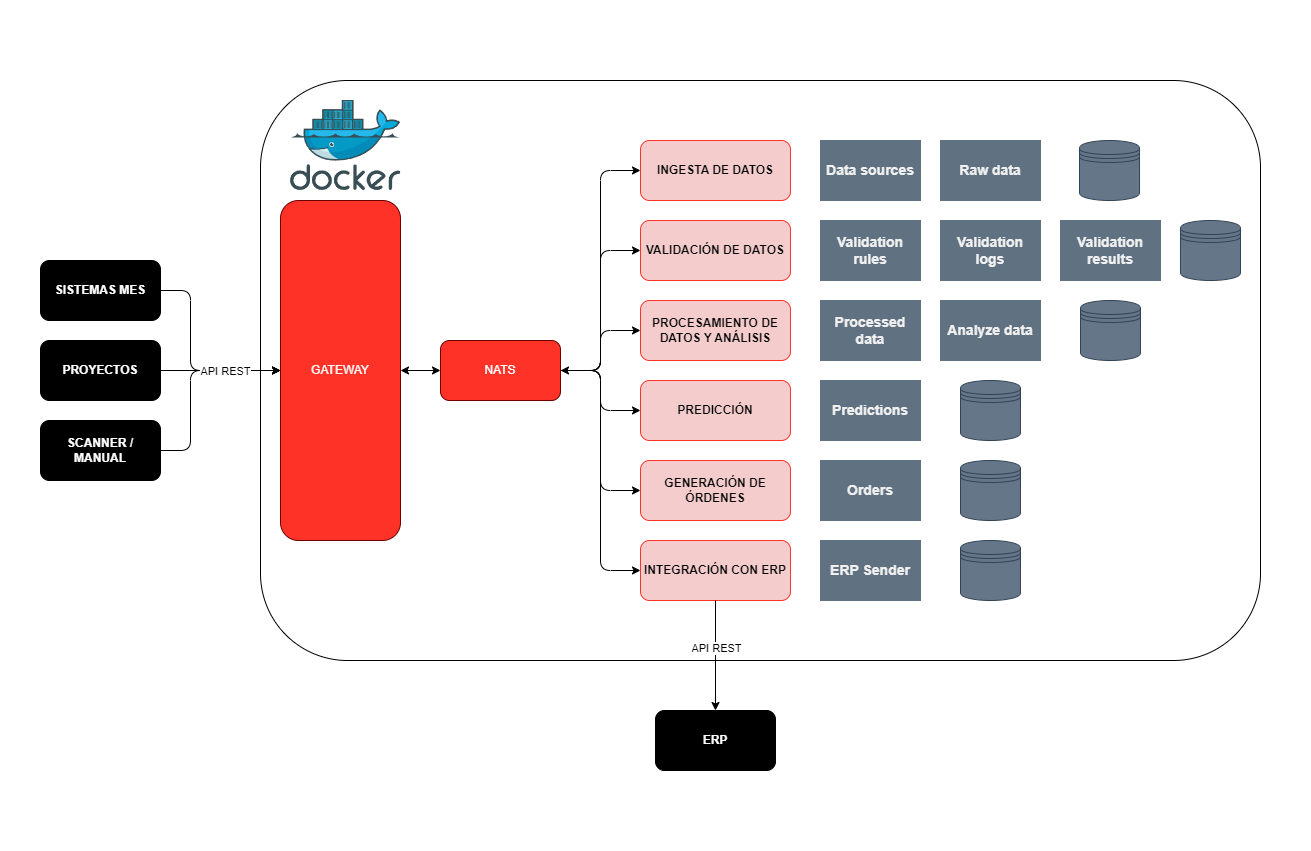

The diagram above was exported from draw.io. Its source (the exported page's mxGraphModel, read from the mxfile embedded in the PNG):
<mxGraphModel dx="2082" dy="960" grid="1" gridSize="10" guides="1" tooltips="1" connect="1" arrows="1" fold="1" page="1" pageScale="1" pageWidth="850" pageHeight="1100" math="0" shadow="0">
  <root>
    <mxCell id="0" />
    <mxCell id="1" parent="0" />
    <mxCell id="63" value="" style="rounded=1;whiteSpace=wrap;html=1;fillColor=none;" parent="1" vertex="1">
      <mxGeometry x="470" y="270" width="1000" height="580" as="geometry" />
    </mxCell>
    <mxCell id="2" style="edgeStyle=none;html=1;exitX=1;exitY=0.5;exitDx=0;exitDy=0;" parent="1" source="3" edge="1">
      <mxGeometry relative="1" as="geometry">
        <mxPoint x="489.9999999999998" y="560" as="targetPoint" />
        <Array as="points">
          <mxPoint x="400" y="480" />
          <mxPoint x="400" y="560" />
        </Array>
      </mxGeometry>
    </mxCell>
    <mxCell id="3" value="&lt;b&gt;SISTEMAS MES&lt;/b&gt;" style="rounded=1;whiteSpace=wrap;html=1;fillColor=#000000;fontColor=#ffffff;strokeColor=#000000;" parent="1" vertex="1">
      <mxGeometry x="250" y="450" width="120" height="60" as="geometry" />
    </mxCell>
    <mxCell id="4" style="edgeStyle=none;html=1;exitX=1;exitY=0.5;exitDx=0;exitDy=0;entryX=0;entryY=0.5;entryDx=0;entryDy=0;" parent="1" source="5" target="18" edge="1">
      <mxGeometry relative="1" as="geometry" />
    </mxCell>
    <mxCell id="5" value="&lt;b&gt;PROYECTOS&lt;/b&gt;" style="rounded=1;whiteSpace=wrap;html=1;fillColor=#000000;fontColor=#ffffff;strokeColor=#000000;" parent="1" vertex="1">
      <mxGeometry x="250" y="530" width="120" height="60" as="geometry" />
    </mxCell>
    <mxCell id="6" style="edgeStyle=none;html=1;exitX=1;exitY=0.5;exitDx=0;exitDy=0;" parent="1" source="8" edge="1">
      <mxGeometry relative="1" as="geometry">
        <mxPoint x="489.9999999999998" y="560" as="targetPoint" />
        <Array as="points">
          <mxPoint x="400" y="640" />
          <mxPoint x="400" y="560" />
        </Array>
      </mxGeometry>
    </mxCell>
    <mxCell id="7" value="API REST" style="edgeLabel;html=1;align=center;verticalAlign=middle;resizable=0;points=[];" parent="6" vertex="1" connectable="0">
      <mxGeometry x="0.4665" relative="1" as="geometry">
        <mxPoint x="-2" as="offset" />
      </mxGeometry>
    </mxCell>
    <mxCell id="8" value="&lt;b&gt;SCANNER / MANUAL&lt;/b&gt;" style="rounded=1;whiteSpace=wrap;html=1;fillColor=#000000;fontColor=#ffffff;strokeColor=#000000;" parent="1" vertex="1">
      <mxGeometry x="250" y="610" width="120" height="60" as="geometry" />
    </mxCell>
    <mxCell id="51" value="" style="edgeStyle=none;html=1;startArrow=classic;startFill=1;" parent="1" source="18" target="50" edge="1">
      <mxGeometry relative="1" as="geometry" />
    </mxCell>
    <mxCell id="18" value="GATEWAY" style="rounded=1;whiteSpace=wrap;html=1;fillColor=#FF3228;fontColor=#ffffff;strokeColor=#6F0000;" parent="1" vertex="1">
      <mxGeometry x="490" y="390" width="120" height="340" as="geometry" />
    </mxCell>
    <mxCell id="20" value="&lt;b&gt;&lt;font color=&quot;#000000&quot;&gt;INGESTA DE DATOS&lt;/font&gt;&lt;/b&gt;" style="rounded=1;whiteSpace=wrap;html=1;fillColor=#F4CCCC;fontColor=#ffffff;strokeColor=#FF3228;" parent="1" vertex="1">
      <mxGeometry x="850" y="330" width="150" height="60" as="geometry" />
    </mxCell>
    <mxCell id="21" value="&lt;b&gt;&lt;font color=&quot;#000000&quot;&gt;VALIDACIÓN DE DATOS&lt;/font&gt;&lt;/b&gt;" style="rounded=1;whiteSpace=wrap;html=1;fillColor=#F4CCCC;fontColor=#ffffff;strokeColor=#FF3228;" parent="1" vertex="1">
      <mxGeometry x="850" y="410" width="150" height="60" as="geometry" />
    </mxCell>
    <mxCell id="22" value="&lt;b&gt;&lt;font color=&quot;#000000&quot;&gt;PROCESAMIENTO DE DATOS Y ANÁLISIS&lt;/font&gt;&lt;/b&gt;" style="rounded=1;whiteSpace=wrap;html=1;fillColor=#F4CCCC;fontColor=#ffffff;strokeColor=#FF3228;" parent="1" vertex="1">
      <mxGeometry x="850" y="490" width="150" height="60" as="geometry" />
    </mxCell>
    <mxCell id="23" value="&lt;b&gt;&lt;font color=&quot;#000000&quot;&gt;PREDICCIÓN&lt;/font&gt;&lt;/b&gt;" style="rounded=1;whiteSpace=wrap;html=1;fillColor=#F4CCCC;fontColor=#ffffff;strokeColor=#FF3228;" parent="1" vertex="1">
      <mxGeometry x="850" y="570" width="150" height="60" as="geometry" />
    </mxCell>
    <mxCell id="24" value="&lt;b&gt;&lt;font color=&quot;#000000&quot;&gt;GENERACIÓN DE ÓRDENES&lt;/font&gt;&lt;/b&gt;" style="rounded=1;whiteSpace=wrap;html=1;fillColor=#F4CCCC;fontColor=#ffffff;strokeColor=#FF3228;" parent="1" vertex="1">
      <mxGeometry x="850" y="650" width="150" height="60" as="geometry" />
    </mxCell>
    <mxCell id="25" value="&lt;b&gt;&lt;font color=&quot;#000000&quot;&gt;INTEGRACIÓN CON ERP&lt;/font&gt;&lt;/b&gt;" style="rounded=1;whiteSpace=wrap;html=1;fillColor=#F4CCCC;fontColor=#ffffff;strokeColor=#FF3228;" parent="1" vertex="1">
      <mxGeometry x="850" y="730" width="150" height="60" as="geometry" />
    </mxCell>
    <mxCell id="27" value="&lt;font color=&quot;#f0f0f0&quot; style=&quot;font-size: 14px;&quot;&gt;&lt;b style=&quot;&quot;&gt;Data sources&lt;/b&gt;&lt;/font&gt;" style="rounded=0;whiteSpace=wrap;html=1;fillColor=#607181;fontColor=#ffffff;strokeColor=#607181;" parent="1" vertex="1">
      <mxGeometry x="1030" y="330" width="100" height="60" as="geometry" />
    </mxCell>
    <mxCell id="28" value="&lt;font color=&quot;#f0f0f0&quot; style=&quot;font-size: 14px;&quot;&gt;&lt;b style=&quot;&quot;&gt;Raw data&lt;/b&gt;&lt;/font&gt;" style="rounded=0;whiteSpace=wrap;html=1;fillColor=#607181;fontColor=#ffffff;strokeColor=#607181;" parent="1" vertex="1">
      <mxGeometry x="1150" y="330" width="100" height="60" as="geometry" />
    </mxCell>
    <mxCell id="29" value="&lt;font color=&quot;#f0f0f0&quot; style=&quot;font-size: 14px;&quot;&gt;&lt;b style=&quot;&quot;&gt;Validation rules&lt;/b&gt;&lt;/font&gt;" style="rounded=0;whiteSpace=wrap;html=1;fillColor=#607181;fontColor=#ffffff;strokeColor=#607181;" parent="1" vertex="1">
      <mxGeometry x="1030" y="410" width="100" height="60" as="geometry" />
    </mxCell>
    <mxCell id="30" value="&lt;font color=&quot;#f0f0f0&quot; style=&quot;font-size: 14px;&quot;&gt;&lt;b style=&quot;&quot;&gt;Validation logs&lt;/b&gt;&lt;/font&gt;" style="rounded=0;whiteSpace=wrap;html=1;fillColor=#607181;fontColor=#ffffff;strokeColor=#607181;" parent="1" vertex="1">
      <mxGeometry x="1150" y="410" width="100" height="60" as="geometry" />
    </mxCell>
    <mxCell id="31" value="&lt;font color=&quot;#f0f0f0&quot; style=&quot;font-size: 14px;&quot;&gt;&lt;b style=&quot;&quot;&gt;Processed data&lt;/b&gt;&lt;/font&gt;" style="rounded=0;whiteSpace=wrap;html=1;fillColor=#607181;fontColor=#ffffff;strokeColor=#607181;" parent="1" vertex="1">
      <mxGeometry x="1030" y="490" width="100" height="60" as="geometry" />
    </mxCell>
    <mxCell id="33" value="&lt;font color=&quot;#f0f0f0&quot; style=&quot;font-size: 14px;&quot;&gt;&lt;b style=&quot;&quot;&gt;Predictions&lt;/b&gt;&lt;/font&gt;" style="rounded=0;whiteSpace=wrap;html=1;fillColor=#607181;fontColor=#ffffff;strokeColor=#607181;" parent="1" vertex="1">
      <mxGeometry x="1030" y="570" width="100" height="60" as="geometry" />
    </mxCell>
    <mxCell id="34" value="&lt;b&gt;&lt;font color=&quot;#f0f0f0&quot; style=&quot;font-size: 14px;&quot;&gt;Orders&lt;/font&gt;&lt;/b&gt;" style="rounded=0;whiteSpace=wrap;html=1;fillColor=#607181;fontColor=#ffffff;strokeColor=#607181;" parent="1" vertex="1">
      <mxGeometry x="1030" y="650" width="100" height="60" as="geometry" />
    </mxCell>
    <mxCell id="35" value="&lt;b&gt;&lt;font color=&quot;#f0f0f0&quot; style=&quot;font-size: 14px;&quot;&gt;ERP Sender&lt;/font&gt;&lt;/b&gt;" style="rounded=0;whiteSpace=wrap;html=1;fillColor=#607181;fontColor=#ffffff;strokeColor=#607181;" parent="1" vertex="1">
      <mxGeometry x="1030" y="730" width="100" height="60" as="geometry" />
    </mxCell>
    <mxCell id="40" value="" style="shape=datastore;whiteSpace=wrap;html=1;fillColor=#647687;fontColor=#ffffff;strokeColor=#314354;" parent="1" vertex="1">
      <mxGeometry x="1289" y="330" width="60" height="60" as="geometry" />
    </mxCell>
    <mxCell id="41" value="" style="shape=datastore;whiteSpace=wrap;html=1;fillColor=#647687;fontColor=#ffffff;strokeColor=#314354;" parent="1" vertex="1">
      <mxGeometry x="1390" y="410" width="60" height="60" as="geometry" />
    </mxCell>
    <mxCell id="42" value="" style="shape=datastore;whiteSpace=wrap;html=1;fillColor=#647687;fontColor=#ffffff;strokeColor=#314354;" parent="1" vertex="1">
      <mxGeometry x="1290" y="490" width="60" height="60" as="geometry" />
    </mxCell>
    <mxCell id="43" value="" style="shape=datastore;whiteSpace=wrap;html=1;fillColor=#647687;fontColor=#ffffff;strokeColor=#314354;" parent="1" vertex="1">
      <mxGeometry x="1170" y="570" width="60" height="60" as="geometry" />
    </mxCell>
    <mxCell id="44" value="" style="shape=datastore;whiteSpace=wrap;html=1;fillColor=#647687;fontColor=#ffffff;strokeColor=#314354;" parent="1" vertex="1">
      <mxGeometry x="1170" y="650" width="60" height="60" as="geometry" />
    </mxCell>
    <mxCell id="45" value="" style="shape=datastore;whiteSpace=wrap;html=1;fillColor=#647687;fontColor=#ffffff;strokeColor=#314354;" parent="1" vertex="1">
      <mxGeometry x="1170" y="730" width="60" height="60" as="geometry" />
    </mxCell>
    <mxCell id="48" value="&amp;nbsp;" style="text;html=1;align=center;verticalAlign=middle;resizable=0;points=[];autosize=1;strokeColor=none;fillColor=none;" parent="1" vertex="1">
      <mxGeometry x="210" y="190" width="30" height="30" as="geometry" />
    </mxCell>
    <mxCell id="49" value="&amp;nbsp;" style="text;html=1;align=center;verticalAlign=middle;resizable=0;points=[];autosize=1;strokeColor=none;fillColor=none;" parent="1" vertex="1">
      <mxGeometry x="1490" y="1010" width="30" height="30" as="geometry" />
    </mxCell>
    <mxCell id="54" style="edgeStyle=none;html=1;exitX=1;exitY=0.5;exitDx=0;exitDy=0;entryX=0;entryY=0.5;entryDx=0;entryDy=0;startArrow=classic;startFill=1;" parent="1" target="20" edge="1">
      <mxGeometry relative="1" as="geometry">
        <Array as="points">
          <mxPoint x="810" y="560" />
          <mxPoint x="810" y="360" />
        </Array>
        <mxPoint x="730" y="560" as="sourcePoint" />
      </mxGeometry>
    </mxCell>
    <mxCell id="55" style="edgeStyle=none;html=1;exitX=1;exitY=0.5;exitDx=0;exitDy=0;entryX=0;entryY=0.5;entryDx=0;entryDy=0;startArrow=classic;startFill=1;" parent="1" target="21" edge="1">
      <mxGeometry relative="1" as="geometry">
        <Array as="points">
          <mxPoint x="810" y="560" />
          <mxPoint x="810" y="440" />
        </Array>
        <mxPoint x="730" y="560" as="sourcePoint" />
      </mxGeometry>
    </mxCell>
    <mxCell id="56" style="edgeStyle=none;html=1;exitX=1;exitY=0.5;exitDx=0;exitDy=0;entryX=0;entryY=0.5;entryDx=0;entryDy=0;startArrow=classic;startFill=1;" parent="1" target="22" edge="1">
      <mxGeometry relative="1" as="geometry">
        <Array as="points">
          <mxPoint x="810" y="560" />
          <mxPoint x="810" y="520" />
        </Array>
        <mxPoint x="730" y="560" as="sourcePoint" />
      </mxGeometry>
    </mxCell>
    <mxCell id="57" style="edgeStyle=none;html=1;exitX=1;exitY=0.5;exitDx=0;exitDy=0;entryX=0;entryY=0.5;entryDx=0;entryDy=0;startArrow=classic;startFill=1;" parent="1" target="23" edge="1">
      <mxGeometry relative="1" as="geometry">
        <Array as="points">
          <mxPoint x="810" y="560" />
          <mxPoint x="810" y="600" />
        </Array>
        <mxPoint x="730" y="560" as="sourcePoint" />
      </mxGeometry>
    </mxCell>
    <mxCell id="58" style="edgeStyle=none;html=1;exitX=1;exitY=0.5;exitDx=0;exitDy=0;entryX=0;entryY=0.5;entryDx=0;entryDy=0;startArrow=classic;startFill=1;" parent="1" target="24" edge="1">
      <mxGeometry relative="1" as="geometry">
        <Array as="points">
          <mxPoint x="810" y="560" />
          <mxPoint x="810" y="680" />
        </Array>
        <mxPoint x="730" y="560" as="sourcePoint" />
      </mxGeometry>
    </mxCell>
    <mxCell id="59" style="edgeStyle=none;html=1;exitX=1;exitY=0.5;exitDx=0;exitDy=0;entryX=0;entryY=0.5;entryDx=0;entryDy=0;startArrow=classic;startFill=1;" parent="1" source="50" target="25" edge="1">
      <mxGeometry relative="1" as="geometry">
        <Array as="points">
          <mxPoint x="810" y="560" />
          <mxPoint x="810" y="760" />
        </Array>
        <mxPoint x="730" y="560" as="sourcePoint" />
      </mxGeometry>
    </mxCell>
    <mxCell id="50" value="NATS" style="whiteSpace=wrap;html=1;fillColor=#FF3228;strokeColor=#6F0000;fontColor=#ffffff;rounded=1;" parent="1" vertex="1">
      <mxGeometry x="650" y="530" width="120" height="60" as="geometry" />
    </mxCell>
    <mxCell id="61" value="&lt;font color=&quot;#f0f0f0&quot; style=&quot;font-size: 14px;&quot;&gt;&lt;b style=&quot;&quot;&gt;Validation results&lt;/b&gt;&lt;/font&gt;" style="rounded=0;whiteSpace=wrap;html=1;fillColor=#607181;fontColor=#ffffff;strokeColor=#607181;" parent="1" vertex="1">
      <mxGeometry x="1270" y="410" width="100" height="60" as="geometry" />
    </mxCell>
    <mxCell id="62" value="&lt;font color=&quot;#f0f0f0&quot; style=&quot;font-size: 14px;&quot;&gt;&lt;b style=&quot;&quot;&gt;Analyze data&lt;/b&gt;&lt;/font&gt;" style="rounded=0;whiteSpace=wrap;html=1;fillColor=#607181;fontColor=#ffffff;strokeColor=#607181;" parent="1" vertex="1">
      <mxGeometry x="1150" y="490" width="100" height="60" as="geometry" />
    </mxCell>
    <mxCell id="64" value="" style="sketch=0;aspect=fixed;html=1;points=[];align=center;image;fontSize=12;image=img/lib/mscae/Docker.svg;fillColor=none;" parent="1" vertex="1">
      <mxGeometry x="500" y="289.5" width="110.37" height="90.5" as="geometry" />
    </mxCell>
    <mxCell id="65" style="edgeStyle=none;html=1;exitX=0.5;exitY=1;exitDx=0;exitDy=0;entryX=0.5;entryY=0;entryDx=0;entryDy=0;" edge="1" parent="1" target="67" source="25">
      <mxGeometry relative="1" as="geometry">
        <mxPoint x="514" y="814" as="sourcePoint" />
      </mxGeometry>
    </mxCell>
    <mxCell id="66" value="API REST" style="edgeLabel;html=1;align=center;verticalAlign=middle;resizable=0;points=[];" vertex="1" connectable="0" parent="65">
      <mxGeometry x="-0.3774" y="2" relative="1" as="geometry">
        <mxPoint x="-2" y="13" as="offset" />
      </mxGeometry>
    </mxCell>
    <mxCell id="67" value="&lt;b&gt;ERP&lt;/b&gt;" style="rounded=1;whiteSpace=wrap;html=1;fillColor=#000000;fontColor=#ffffff;strokeColor=#000000;" vertex="1" parent="1">
      <mxGeometry x="865" y="900" width="120" height="60" as="geometry" />
    </mxCell>
  </root>
</mxGraphModel>